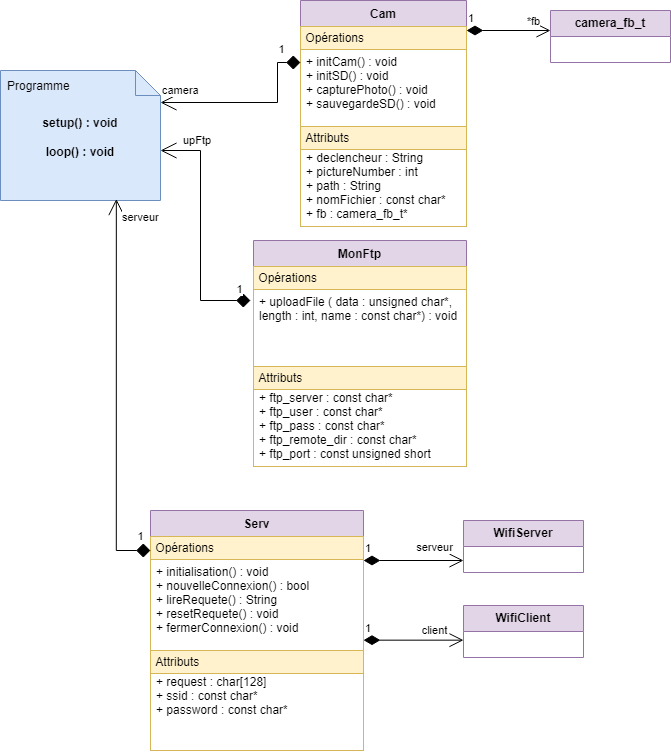

The diagram above was exported from draw.io. Its source (the exported page's mxGraphModel, read from the mxfile embedded in the PNG):
<mxGraphModel dx="1434" dy="707" grid="1" gridSize="10" guides="1" tooltips="1" connect="1" arrows="1" fold="1" page="1" pageScale="1" pageWidth="827" pageHeight="1169" math="0" shadow="0">
  <root>
    <mxCell id="WIyWlLk6GJQsqaUBKTNV-0" />
    <mxCell id="WIyWlLk6GJQsqaUBKTNV-1" parent="WIyWlLk6GJQsqaUBKTNV-0" />
    <mxCell id="JN9CVFfahxrzH7EZsbo9-5" value="Cam" style="swimlane;fontStyle=1;align=center;verticalAlign=top;childLayout=stackLayout;horizontal=1;startSize=26;horizontalStack=0;resizeParent=1;resizeParentMax=0;resizeLast=0;collapsible=1;marginBottom=0;whiteSpace=wrap;html=1;fillColor=#e1d5e7;strokeColor=#9673a6;" parent="WIyWlLk6GJQsqaUBKTNV-1" vertex="1">
      <mxGeometry x="340" y="10" width="166" height="226" as="geometry">
        <mxRectangle x="334" y="160" width="100" height="30" as="alternateBounds" />
      </mxGeometry>
    </mxCell>
    <mxCell id="JN9CVFfahxrzH7EZsbo9-16" value="&lt;span style=&quot;font-weight: normal;&quot;&gt;&lt;span style=&quot;white-space: pre;&quot;&gt; &lt;/span&gt;Opérations&lt;/span&gt;" style="swimlane;whiteSpace=wrap;html=1;fillColor=#fff2cc;strokeColor=#d6b656;align=left;" parent="JN9CVFfahxrzH7EZsbo9-5" vertex="1">
      <mxGeometry y="26" width="166" height="100" as="geometry">
        <mxRectangle y="26" width="160" height="30" as="alternateBounds" />
      </mxGeometry>
    </mxCell>
    <mxCell id="zkfFHV4jXpPFQw0GAbJ--1" value="+ initCam() : void&#10;+ initSD() : void&#10;+ capturePhoto() : void&#10;+ sauvegardeSD() : void" style="text;align=left;verticalAlign=top;spacingLeft=4;spacingRight=4;overflow=hidden;rotatable=0;points=[[0,0.5],[1,0.5]];portConstraint=eastwest;" parent="JN9CVFfahxrzH7EZsbo9-16" vertex="1">
      <mxGeometry y="22" width="160" height="68" as="geometry" />
    </mxCell>
    <mxCell id="JN9CVFfahxrzH7EZsbo9-31" value="&lt;span style=&quot;font-weight: normal;&quot;&gt;&lt;span style=&quot;white-space: pre;&quot;&gt; &lt;/span&gt;Attributs&lt;/span&gt;" style="swimlane;whiteSpace=wrap;html=1;fillColor=#fff2cc;strokeColor=#d6b656;align=left;" parent="JN9CVFfahxrzH7EZsbo9-5" vertex="1">
      <mxGeometry y="126" width="166" height="100" as="geometry">
        <mxRectangle y="26" width="160" height="30" as="alternateBounds" />
      </mxGeometry>
    </mxCell>
    <mxCell id="zkfFHV4jXpPFQw0GAbJ--5" value="+ declencheur : String&#10;+ pictureNumber : int&#10;+ path : String&#10;+ nomFichier : const char*&#10;+ fb : camera_fb_t*" style="text;align=left;verticalAlign=top;spacingLeft=4;spacingRight=4;overflow=hidden;rotatable=0;points=[[0,0.5],[1,0.5]];portConstraint=eastwest;" parent="JN9CVFfahxrzH7EZsbo9-31" vertex="1">
      <mxGeometry y="18" width="166" height="82" as="geometry" />
    </mxCell>
    <mxCell id="JN9CVFfahxrzH7EZsbo9-33" value="1" style="endArrow=open;html=1;endSize=12;startArrow=diamondThin;startSize=14;startFill=1;edgeStyle=orthogonalEdgeStyle;align=left;verticalAlign=bottom;rounded=0;" parent="WIyWlLk6GJQsqaUBKTNV-1" edge="1">
      <mxGeometry x="-1" y="3" relative="1" as="geometry">
        <mxPoint x="506" y="40" as="sourcePoint" />
        <mxPoint x="590" y="40" as="targetPoint" />
      </mxGeometry>
    </mxCell>
    <mxCell id="JN9CVFfahxrzH7EZsbo9-34" value="*fb" style="edgeLabel;html=1;align=center;verticalAlign=middle;resizable=0;points=[];" parent="JN9CVFfahxrzH7EZsbo9-33" connectable="0" vertex="1">
      <mxGeometry x="0.6476" y="-1" relative="1" as="geometry">
        <mxPoint x="-3" y="-11" as="offset" />
      </mxGeometry>
    </mxCell>
    <mxCell id="JN9CVFfahxrzH7EZsbo9-35" value="&lt;b&gt;camera_fb_t&lt;/b&gt;" style="swimlane;fontStyle=0;childLayout=stackLayout;horizontal=1;startSize=26;fillColor=#e1d5e7;horizontalStack=0;resizeParent=1;resizeParentMax=0;resizeLast=0;collapsible=1;marginBottom=0;whiteSpace=wrap;html=1;strokeColor=#9673a6;" parent="WIyWlLk6GJQsqaUBKTNV-1" vertex="1">
      <mxGeometry x="590" y="20" width="120" height="52" as="geometry" />
    </mxCell>
    <mxCell id="JN9CVFfahxrzH7EZsbo9-39" value="MonFtp" style="swimlane;fontStyle=1;align=center;verticalAlign=top;childLayout=stackLayout;horizontal=1;startSize=26;horizontalStack=0;resizeParent=1;resizeParentMax=0;resizeLast=0;collapsible=1;marginBottom=0;whiteSpace=wrap;html=1;fillColor=#e1d5e7;strokeColor=#9673a6;" parent="WIyWlLk6GJQsqaUBKTNV-1" vertex="1">
      <mxGeometry x="293" y="250" width="213" height="226" as="geometry">
        <mxRectangle x="334" y="160" width="100" height="30" as="alternateBounds" />
      </mxGeometry>
    </mxCell>
    <mxCell id="JN9CVFfahxrzH7EZsbo9-40" value="&lt;span style=&quot;font-weight: normal;&quot;&gt;&lt;span style=&quot;white-space: pre;&quot;&gt; &lt;/span&gt;Opérations&lt;/span&gt;" style="swimlane;whiteSpace=wrap;html=1;fillColor=#fff2cc;strokeColor=#d6b656;align=left;" parent="JN9CVFfahxrzH7EZsbo9-39" vertex="1">
      <mxGeometry y="26" width="213" height="100" as="geometry">
        <mxRectangle y="26" width="160" height="30" as="alternateBounds" />
      </mxGeometry>
    </mxCell>
    <mxCell id="JN9CVFfahxrzH7EZsbo9-41" value="+ uploadFile ( data : unsigned char*, &#10;length : int, name : const char*) : void" style="text;align=left;verticalAlign=top;spacingLeft=4;spacingRight=4;overflow=hidden;rotatable=0;points=[[0,0.5],[1,0.5]];portConstraint=eastwest;" parent="JN9CVFfahxrzH7EZsbo9-40" vertex="1">
      <mxGeometry y="22" width="210" height="68" as="geometry" />
    </mxCell>
    <mxCell id="JN9CVFfahxrzH7EZsbo9-42" value="&lt;span style=&quot;font-weight: normal;&quot;&gt;&lt;span style=&quot;white-space: pre;&quot;&gt; &lt;/span&gt;Attributs&lt;/span&gt;" style="swimlane;whiteSpace=wrap;html=1;fillColor=#fff2cc;strokeColor=#d6b656;align=left;" parent="JN9CVFfahxrzH7EZsbo9-39" vertex="1">
      <mxGeometry y="126" width="213" height="100" as="geometry">
        <mxRectangle y="26" width="160" height="30" as="alternateBounds" />
      </mxGeometry>
    </mxCell>
    <mxCell id="JN9CVFfahxrzH7EZsbo9-43" value="+ ftp_server : const char*&#10;+ ftp_user : const char*&#10;+ ftp_pass : const char*&#10;+ ftp_remote_dir : const char*&#10;+ ftp_port : const unsigned short" style="text;align=left;verticalAlign=top;spacingLeft=4;spacingRight=4;overflow=hidden;rotatable=0;points=[[0,0.5],[1,0.5]];portConstraint=eastwest;" parent="JN9CVFfahxrzH7EZsbo9-42" vertex="1">
      <mxGeometry y="18" width="210" height="82" as="geometry" />
    </mxCell>
    <mxCell id="JN9CVFfahxrzH7EZsbo9-44" value="Serv" style="swimlane;fontStyle=1;align=center;verticalAlign=top;childLayout=stackLayout;horizontal=1;startSize=26;horizontalStack=0;resizeParent=1;resizeParentMax=0;resizeLast=0;collapsible=1;marginBottom=0;whiteSpace=wrap;html=1;fillColor=#e1d5e7;strokeColor=#9673a6;" parent="WIyWlLk6GJQsqaUBKTNV-1" vertex="1">
      <mxGeometry x="190" y="520" width="213" height="240" as="geometry">
        <mxRectangle x="334" y="160" width="100" height="30" as="alternateBounds" />
      </mxGeometry>
    </mxCell>
    <mxCell id="JN9CVFfahxrzH7EZsbo9-45" value="&lt;span style=&quot;font-weight: normal;&quot;&gt;&lt;span style=&quot;white-space: pre;&quot;&gt; &lt;/span&gt;Opérations&lt;/span&gt;" style="swimlane;whiteSpace=wrap;html=1;fillColor=#fff2cc;strokeColor=#d6b656;align=left;" parent="JN9CVFfahxrzH7EZsbo9-44" vertex="1">
      <mxGeometry y="26" width="213" height="114" as="geometry">
        <mxRectangle y="26" width="160" height="30" as="alternateBounds" />
      </mxGeometry>
    </mxCell>
    <mxCell id="JN9CVFfahxrzH7EZsbo9-46" value="+ initialisation() : void&#10;+ nouvelleConnexion() : bool&#10;+ lireRequete() : String&#10;+ resetRequete() : void&#10;+ fermerConnexion() : void" style="text;align=left;verticalAlign=top;spacingLeft=4;spacingRight=4;overflow=hidden;rotatable=0;points=[[0,0.5],[1,0.5]];portConstraint=eastwest;" parent="JN9CVFfahxrzH7EZsbo9-45" vertex="1">
      <mxGeometry y="22" width="210" height="88" as="geometry" />
    </mxCell>
    <mxCell id="JN9CVFfahxrzH7EZsbo9-47" value="&lt;span style=&quot;font-weight: normal;&quot;&gt;&lt;span style=&quot;white-space: pre;&quot;&gt; &lt;/span&gt;Attributs&lt;/span&gt;" style="swimlane;whiteSpace=wrap;html=1;fillColor=#fff2cc;strokeColor=#d6b656;align=left;" parent="JN9CVFfahxrzH7EZsbo9-44" vertex="1">
      <mxGeometry y="140" width="213" height="100" as="geometry">
        <mxRectangle y="26" width="160" height="30" as="alternateBounds" />
      </mxGeometry>
    </mxCell>
    <mxCell id="JN9CVFfahxrzH7EZsbo9-48" value="+ request : char[128]&#10;+ ssid : const char*&#10;+ password : const char*" style="text;align=left;verticalAlign=top;spacingLeft=4;spacingRight=4;overflow=hidden;rotatable=0;points=[[0,0.5],[1,0.5]];portConstraint=eastwest;" parent="JN9CVFfahxrzH7EZsbo9-47" vertex="1">
      <mxGeometry y="18" width="210" height="82" as="geometry" />
    </mxCell>
    <mxCell id="JN9CVFfahxrzH7EZsbo9-49" value="&lt;b&gt;WifiServer&lt;/b&gt;" style="swimlane;fontStyle=0;childLayout=stackLayout;horizontal=1;startSize=26;fillColor=#e1d5e7;horizontalStack=0;resizeParent=1;resizeParentMax=0;resizeLast=0;collapsible=1;marginBottom=0;whiteSpace=wrap;html=1;strokeColor=#9673a6;" parent="WIyWlLk6GJQsqaUBKTNV-1" vertex="1">
      <mxGeometry x="503" y="530" width="120" height="52" as="geometry" />
    </mxCell>
    <mxCell id="JN9CVFfahxrzH7EZsbo9-50" value="&lt;b&gt;WifiClient&lt;/b&gt;" style="swimlane;fontStyle=0;childLayout=stackLayout;horizontal=1;startSize=26;fillColor=#e1d5e7;horizontalStack=0;resizeParent=1;resizeParentMax=0;resizeLast=0;collapsible=1;marginBottom=0;whiteSpace=wrap;html=1;strokeColor=#9673a6;" parent="WIyWlLk6GJQsqaUBKTNV-1" vertex="1">
      <mxGeometry x="503" y="615" width="120" height="52" as="geometry" />
    </mxCell>
    <mxCell id="JN9CVFfahxrzH7EZsbo9-51" value="1" style="endArrow=open;html=1;endSize=12;startArrow=diamondThin;startSize=14;startFill=1;edgeStyle=orthogonalEdgeStyle;align=left;verticalAlign=bottom;rounded=0;" parent="WIyWlLk6GJQsqaUBKTNV-1" edge="1">
      <mxGeometry x="-1" y="3" relative="1" as="geometry">
        <mxPoint x="403" y="570" as="sourcePoint" />
        <mxPoint x="503" y="570" as="targetPoint" />
      </mxGeometry>
    </mxCell>
    <mxCell id="JN9CVFfahxrzH7EZsbo9-52" value="serveur" style="edgeLabel;html=1;align=center;verticalAlign=middle;resizable=0;points=[];" parent="JN9CVFfahxrzH7EZsbo9-51" connectable="0" vertex="1">
      <mxGeometry x="0.6476" y="-1" relative="1" as="geometry">
        <mxPoint x="-12" y="-15" as="offset" />
      </mxGeometry>
    </mxCell>
    <mxCell id="JN9CVFfahxrzH7EZsbo9-53" value="1" style="endArrow=open;html=1;endSize=12;startArrow=diamondThin;startSize=14;startFill=1;edgeStyle=orthogonalEdgeStyle;align=left;verticalAlign=bottom;rounded=0;" parent="WIyWlLk6GJQsqaUBKTNV-1" edge="1">
      <mxGeometry x="-1" y="3" relative="1" as="geometry">
        <mxPoint x="403" y="649.66" as="sourcePoint" />
        <mxPoint x="503" y="649.66" as="targetPoint" />
      </mxGeometry>
    </mxCell>
    <mxCell id="JN9CVFfahxrzH7EZsbo9-54" value="client" style="edgeLabel;html=1;align=center;verticalAlign=middle;resizable=0;points=[];" parent="JN9CVFfahxrzH7EZsbo9-53" connectable="0" vertex="1">
      <mxGeometry x="0.6476" y="-1" relative="1" as="geometry">
        <mxPoint x="-12" y="-11" as="offset" />
      </mxGeometry>
    </mxCell>
    <mxCell id="JN9CVFfahxrzH7EZsbo9-56" value="&lt;b&gt;&lt;br&gt;setup() : void&lt;br&gt;&lt;br&gt;loop() : void&lt;/b&gt;" style="shape=note2;boundedLbl=1;whiteSpace=wrap;html=1;size=25;verticalAlign=top;align=center;fillColor=#dae8fc;strokeColor=#6c8ebf;" parent="WIyWlLk6GJQsqaUBKTNV-1" vertex="1">
      <mxGeometry x="40" y="80" width="160" height="130" as="geometry" />
    </mxCell>
    <mxCell id="JN9CVFfahxrzH7EZsbo9-57" value="Programme" style="resizeWidth=1;part=1;strokeColor=none;fillColor=none;align=left;spacingLeft=5;" parent="JN9CVFfahxrzH7EZsbo9-56" vertex="1">
      <mxGeometry width="160" height="30" relative="1" as="geometry" />
    </mxCell>
    <mxCell id="JN9CVFfahxrzH7EZsbo9-65" value="upFtp" style="endArrow=diamond;html=1;endSize=12;startArrow=open;startSize=14;startFill=0;edgeStyle=orthogonalEdgeStyle;align=left;verticalAlign=bottom;rounded=0;endFill=1;" parent="WIyWlLk6GJQsqaUBKTNV-1" source="JN9CVFfahxrzH7EZsbo9-56" edge="1">
      <mxGeometry x="-0.8284" y="1" relative="1" as="geometry">
        <mxPoint x="240" y="160" as="sourcePoint" />
        <mxPoint x="290" y="310" as="targetPoint" />
        <Array as="points">
          <mxPoint x="240" y="160" />
          <mxPoint x="240" y="310" />
        </Array>
        <mxPoint as="offset" />
      </mxGeometry>
    </mxCell>
    <mxCell id="JN9CVFfahxrzH7EZsbo9-66" value="1" style="edgeLabel;html=1;align=center;verticalAlign=middle;resizable=0;points=[];" parent="JN9CVFfahxrzH7EZsbo9-65" connectable="0" vertex="1">
      <mxGeometry x="0.6978" y="2" relative="1" as="geometry">
        <mxPoint x="24" y="-10" as="offset" />
      </mxGeometry>
    </mxCell>
    <mxCell id="JN9CVFfahxrzH7EZsbo9-68" value="serveur" style="endArrow=diamond;html=1;endSize=12;startArrow=open;startSize=14;startFill=0;edgeStyle=orthogonalEdgeStyle;align=left;verticalAlign=bottom;rounded=0;endFill=1;exitX=0.724;exitY=0.989;exitDx=0;exitDy=0;exitPerimeter=0;" parent="WIyWlLk6GJQsqaUBKTNV-1" source="JN9CVFfahxrzH7EZsbo9-56" edge="1">
      <mxGeometry x="-0.8578" y="4" relative="1" as="geometry">
        <mxPoint x="200" y="410" as="sourcePoint" />
        <mxPoint x="190" y="560" as="targetPoint" />
        <Array as="points">
          <mxPoint x="156" y="560" />
        </Array>
        <mxPoint as="offset" />
      </mxGeometry>
    </mxCell>
    <mxCell id="JN9CVFfahxrzH7EZsbo9-69" value="1" style="edgeLabel;html=1;align=center;verticalAlign=middle;resizable=0;points=[];" parent="JN9CVFfahxrzH7EZsbo9-68" connectable="0" vertex="1">
      <mxGeometry x="0.6978" y="2" relative="1" as="geometry">
        <mxPoint x="22" y="10" as="offset" />
      </mxGeometry>
    </mxCell>
    <mxCell id="JsZh_0D5cDCc8tQz2WG8-0" value="camera" style="endArrow=diamond;html=1;endSize=12;startArrow=open;startSize=14;startFill=0;edgeStyle=orthogonalEdgeStyle;align=left;verticalAlign=bottom;rounded=0;endFill=1;exitX=1.017;exitY=0.31;exitDx=0;exitDy=0;exitPerimeter=0;" parent="WIyWlLk6GJQsqaUBKTNV-1" edge="1">
      <mxGeometry x="-1" y="3" relative="1" as="geometry">
        <mxPoint x="200" y="112" as="sourcePoint" />
        <mxPoint x="340" y="72" as="targetPoint" />
        <Array as="points">
          <mxPoint x="317" y="112" />
          <mxPoint x="317" y="72" />
        </Array>
      </mxGeometry>
    </mxCell>
    <mxCell id="JsZh_0D5cDCc8tQz2WG8-1" value="1" style="edgeLabel;html=1;align=center;verticalAlign=middle;resizable=0;points=[];" parent="JsZh_0D5cDCc8tQz2WG8-0" connectable="0" vertex="1">
      <mxGeometry x="0.6978" y="2" relative="1" as="geometry">
        <mxPoint x="5" y="-18" as="offset" />
      </mxGeometry>
    </mxCell>
  </root>
</mxGraphModel>